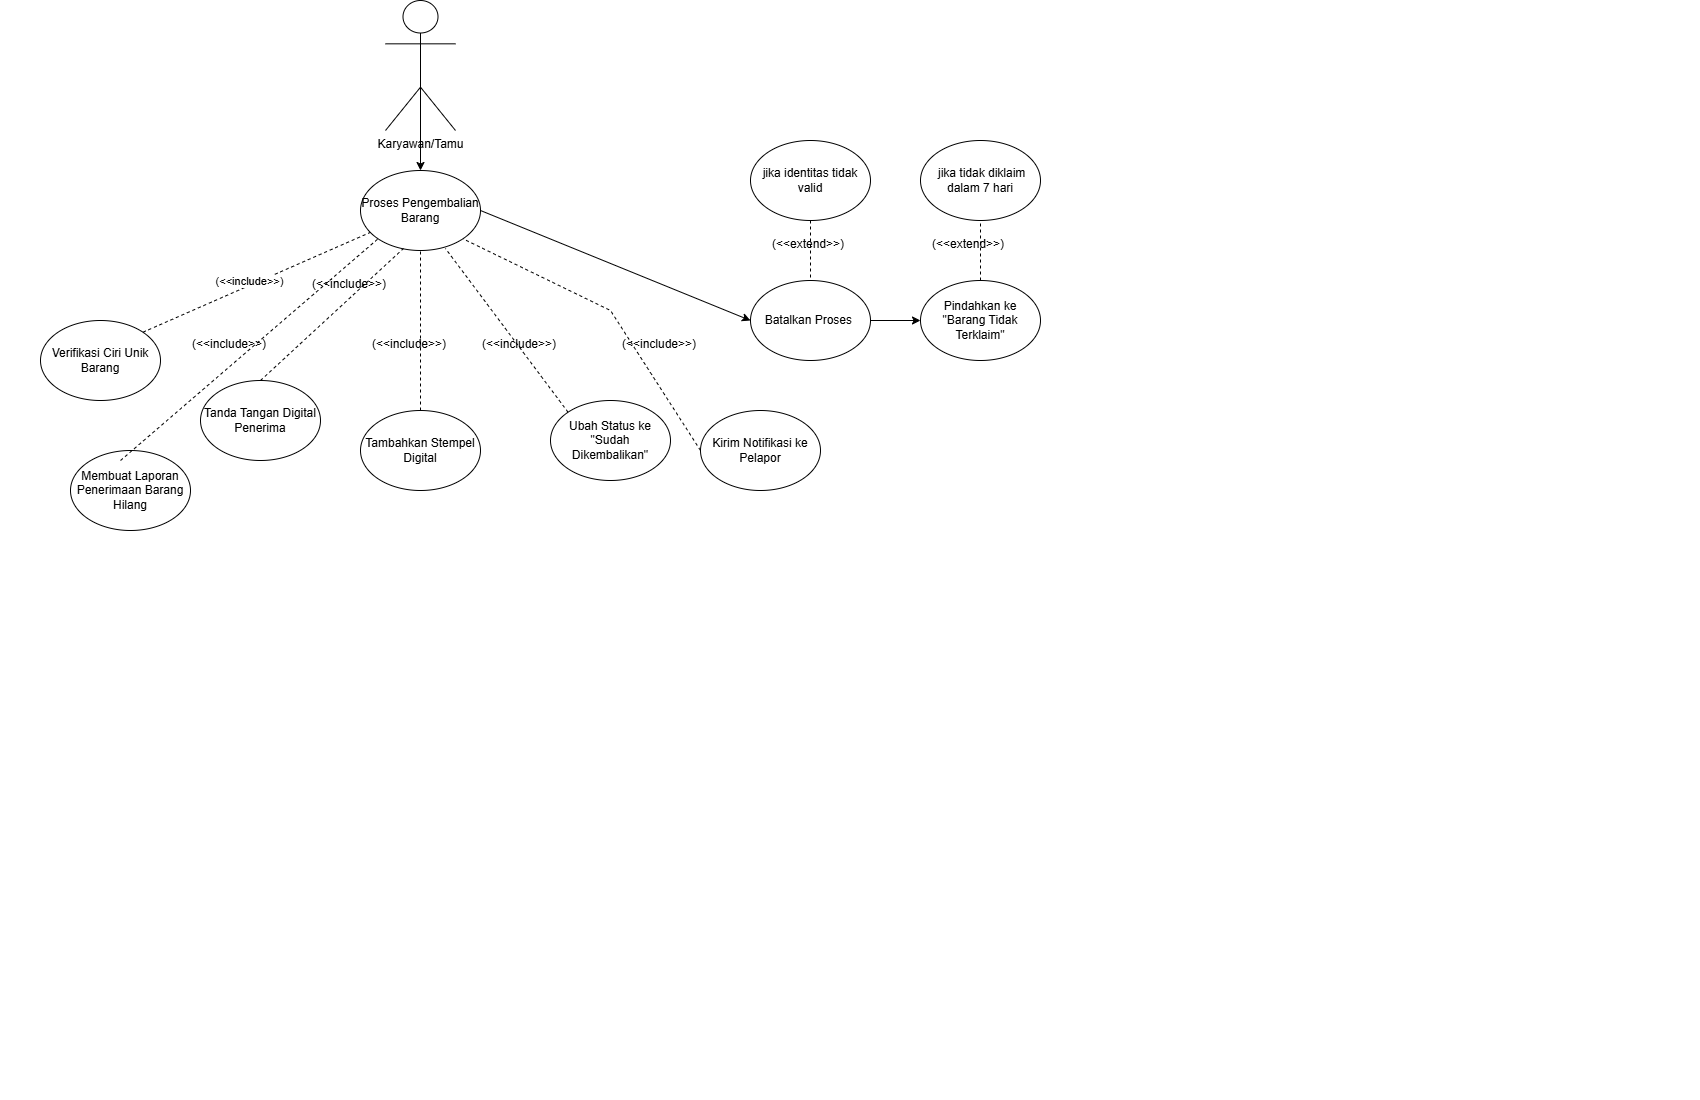

The diagram above was exported from draw.io. Its source (the exported page's mxGraphModel, read from the mxfile embedded in the PNG):
<mxGraphModel dx="776" dy="792" grid="1" gridSize="10" guides="1" tooltips="1" connect="1" arrows="1" fold="1" page="1" pageScale="1" pageWidth="850" pageHeight="1100" background="none" math="0" shadow="0">
  <root>
    <mxCell id="xXBjoT0UkfD2w9nDp7mG-0" />
    <mxCell id="xXBjoT0UkfD2w9nDp7mG-1" parent="xXBjoT0UkfD2w9nDp7mG-0" />
    <mxCell id="xXBjoT0UkfD2w9nDp7mG-2" value="Karyawan/Tamu" style="shape=umlActor;verticalLabelPosition=bottom;verticalAlign=top;html=1;outlineConnect=0;" parent="xXBjoT0UkfD2w9nDp7mG-1" vertex="1">
      <mxGeometry x="385" width="70" height="130" as="geometry" />
    </mxCell>
    <mxCell id="xXBjoT0UkfD2w9nDp7mG-4" value="Proses Pengembalian Barang" style="ellipse;whiteSpace=wrap;html=1;" parent="xXBjoT0UkfD2w9nDp7mG-1" vertex="1">
      <mxGeometry x="360" y="170" width="120" height="80" as="geometry" />
    </mxCell>
    <mxCell id="xXBjoT0UkfD2w9nDp7mG-5" value="" style="endArrow=classic;html=1;rounded=0;entryX=0.5;entryY=0;entryDx=0;entryDy=0;exitX=0.5;exitY=0.5;exitDx=0;exitDy=0;exitPerimeter=0;" parent="xXBjoT0UkfD2w9nDp7mG-1" source="xXBjoT0UkfD2w9nDp7mG-2" target="xXBjoT0UkfD2w9nDp7mG-4" edge="1">
      <mxGeometry width="50" height="50" relative="1" as="geometry">
        <mxPoint x="380" y="340" as="sourcePoint" />
        <mxPoint x="430" y="290" as="targetPoint" />
      </mxGeometry>
    </mxCell>
    <mxCell id="xXBjoT0UkfD2w9nDp7mG-7" value="Verifikasi Ciri Unik Barang" style="ellipse;whiteSpace=wrap;html=1;" parent="xXBjoT0UkfD2w9nDp7mG-1" vertex="1">
      <mxGeometry x="40" y="320" width="120" height="80" as="geometry" />
    </mxCell>
    <mxCell id="xXBjoT0UkfD2w9nDp7mG-8" value="Membuat Laporan Penerimaan Barang Hilang" style="ellipse;whiteSpace=wrap;html=1;" parent="xXBjoT0UkfD2w9nDp7mG-1" vertex="1">
      <mxGeometry x="70" y="450" width="120" height="80" as="geometry" />
    </mxCell>
    <mxCell id="xXBjoT0UkfD2w9nDp7mG-9" value="Tanda Tangan Digital Penerima" style="ellipse;whiteSpace=wrap;html=1;" parent="xXBjoT0UkfD2w9nDp7mG-1" vertex="1">
      <mxGeometry x="200" y="380" width="120" height="80" as="geometry" />
    </mxCell>
    <mxCell id="xXBjoT0UkfD2w9nDp7mG-10" value="Tambahkan Stempel Digital" style="ellipse;whiteSpace=wrap;html=1;" parent="xXBjoT0UkfD2w9nDp7mG-1" vertex="1">
      <mxGeometry x="360" y="410" width="120" height="80" as="geometry" />
    </mxCell>
    <mxCell id="xXBjoT0UkfD2w9nDp7mG-11" value="Kirim Notifikasi ke Pelapor" style="ellipse;whiteSpace=wrap;html=1;" parent="xXBjoT0UkfD2w9nDp7mG-1" vertex="1">
      <mxGeometry x="700" y="410" width="120" height="80" as="geometry" />
    </mxCell>
    <mxCell id="xXBjoT0UkfD2w9nDp7mG-12" value="jika identitas tidak valid" style="ellipse;whiteSpace=wrap;html=1;" parent="xXBjoT0UkfD2w9nDp7mG-1" vertex="1">
      <mxGeometry x="750" y="140" width="120" height="80" as="geometry" />
    </mxCell>
    <mxCell id="xXBjoT0UkfD2w9nDp7mG-13" value="Ubah Status ke &quot;Sudah Dikembalikan&quot; " style="ellipse;whiteSpace=wrap;html=1;" parent="xXBjoT0UkfD2w9nDp7mG-1" vertex="1">
      <mxGeometry x="550" y="400" width="120" height="80" as="geometry" />
    </mxCell>
    <mxCell id="xXBjoT0UkfD2w9nDp7mG-14" value="" style="endArrow=none;dashed=1;html=1;rounded=0;exitX=1;exitY=0;exitDx=0;exitDy=0;" parent="xXBjoT0UkfD2w9nDp7mG-1" source="xXBjoT0UkfD2w9nDp7mG-7" target="xXBjoT0UkfD2w9nDp7mG-4" edge="1">
      <mxGeometry width="50" height="50" relative="1" as="geometry">
        <mxPoint x="280" y="290" as="sourcePoint" />
        <mxPoint x="330" y="240" as="targetPoint" />
      </mxGeometry>
    </mxCell>
    <mxCell id="xXBjoT0UkfD2w9nDp7mG-15" value="(&amp;lt;&amp;lt;include&amp;gt;&amp;gt;)" style="edgeLabel;html=1;align=center;verticalAlign=middle;resizable=0;points=[];" parent="xXBjoT0UkfD2w9nDp7mG-14" vertex="1" connectable="0">
      <mxGeometry x="0.0355" y="-1" relative="1" as="geometry">
        <mxPoint x="-12" as="offset" />
      </mxGeometry>
    </mxCell>
    <mxCell id="xXBjoT0UkfD2w9nDp7mG-16" value="" style="endArrow=none;dashed=1;html=1;rounded=0;exitX=0.417;exitY=0.125;exitDx=0;exitDy=0;entryX=0;entryY=1;entryDx=0;entryDy=0;exitPerimeter=0;" parent="xXBjoT0UkfD2w9nDp7mG-1" source="xXBjoT0UkfD2w9nDp7mG-8" target="xXBjoT0UkfD2w9nDp7mG-4" edge="1">
      <mxGeometry width="50" height="50" relative="1" as="geometry">
        <mxPoint x="152" y="342" as="sourcePoint" />
        <mxPoint x="382" y="224" as="targetPoint" />
      </mxGeometry>
    </mxCell>
    <mxCell id="xXBjoT0UkfD2w9nDp7mG-17" value="" style="endArrow=none;dashed=1;html=1;rounded=0;exitX=0.5;exitY=0;exitDx=0;exitDy=0;entryX=0.358;entryY=0.975;entryDx=0;entryDy=0;entryPerimeter=0;" parent="xXBjoT0UkfD2w9nDp7mG-1" source="xXBjoT0UkfD2w9nDp7mG-9" target="xXBjoT0UkfD2w9nDp7mG-4" edge="1">
      <mxGeometry width="50" height="50" relative="1" as="geometry">
        <mxPoint x="162" y="352" as="sourcePoint" />
        <mxPoint x="392" y="234" as="targetPoint" />
      </mxGeometry>
    </mxCell>
    <mxCell id="xXBjoT0UkfD2w9nDp7mG-18" value="" style="endArrow=none;dashed=1;html=1;rounded=0;entryX=0.5;entryY=1;entryDx=0;entryDy=0;" parent="xXBjoT0UkfD2w9nDp7mG-1" source="xXBjoT0UkfD2w9nDp7mG-10" target="xXBjoT0UkfD2w9nDp7mG-4" edge="1">
      <mxGeometry width="50" height="50" relative="1" as="geometry">
        <mxPoint x="600" y="290" as="sourcePoint" />
        <mxPoint x="550" y="250" as="targetPoint" />
      </mxGeometry>
    </mxCell>
    <mxCell id="xXBjoT0UkfD2w9nDp7mG-19" value="" style="endArrow=none;dashed=1;html=1;rounded=0;exitX=0;exitY=0.5;exitDx=0;exitDy=0;entryX=1;entryY=1;entryDx=0;entryDy=0;" parent="xXBjoT0UkfD2w9nDp7mG-1" source="xXBjoT0UkfD2w9nDp7mG-11" target="xXBjoT0UkfD2w9nDp7mG-4" edge="1">
      <mxGeometry width="50" height="50" relative="1" as="geometry">
        <mxPoint x="440" y="338" as="sourcePoint" />
        <mxPoint x="670" y="220" as="targetPoint" />
        <Array as="points">
          <mxPoint x="610" y="310" />
        </Array>
      </mxGeometry>
    </mxCell>
    <mxCell id="xXBjoT0UkfD2w9nDp7mG-20" value="" style="endArrow=none;dashed=1;html=1;rounded=0;exitX=0;exitY=0;exitDx=0;exitDy=0;entryX=0.708;entryY=0.975;entryDx=0;entryDy=0;entryPerimeter=0;" parent="xXBjoT0UkfD2w9nDp7mG-1" source="xXBjoT0UkfD2w9nDp7mG-13" target="xXBjoT0UkfD2w9nDp7mG-4" edge="1">
      <mxGeometry width="50" height="50" relative="1" as="geometry">
        <mxPoint x="320" y="638" as="sourcePoint" />
        <mxPoint x="550" y="520" as="targetPoint" />
      </mxGeometry>
    </mxCell>
    <mxCell id="xXBjoT0UkfD2w9nDp7mG-21" value="" style="endArrow=none;dashed=1;html=1;rounded=0;entryX=0.5;entryY=0;entryDx=0;entryDy=0;" parent="xXBjoT0UkfD2w9nDp7mG-1" source="xXBjoT0UkfD2w9nDp7mG-12" target="z6Ra1dBN7aaHsCmSAN-M-3" edge="1">
      <mxGeometry width="50" height="50" relative="1" as="geometry">
        <mxPoint x="850" y="230" as="sourcePoint" />
        <mxPoint x="499.99999999999994" y="59.039999999999964" as="targetPoint" />
      </mxGeometry>
    </mxCell>
    <mxCell id="xXBjoT0UkfD2w9nDp7mG-22" value="(&amp;lt;&amp;lt;include&amp;gt;&amp;gt;)" style="text;whiteSpace=wrap;html=1;" parent="xXBjoT0UkfD2w9nDp7mG-1" vertex="1">
      <mxGeometry x="190" y="330" width="110" height="40" as="geometry" />
    </mxCell>
    <mxCell id="xXBjoT0UkfD2w9nDp7mG-23" value="(&amp;lt;&amp;lt;include&amp;gt;&amp;gt;)" style="text;whiteSpace=wrap;html=1;" parent="xXBjoT0UkfD2w9nDp7mG-1" vertex="1">
      <mxGeometry x="310" y="270" width="110" height="40" as="geometry" />
    </mxCell>
    <mxCell id="xXBjoT0UkfD2w9nDp7mG-24" value="(&amp;lt;&amp;lt;include&amp;gt;&amp;gt;)" style="text;whiteSpace=wrap;html=1;" parent="xXBjoT0UkfD2w9nDp7mG-1" vertex="1">
      <mxGeometry x="370" y="330" width="110" height="40" as="geometry" />
    </mxCell>
    <mxCell id="xXBjoT0UkfD2w9nDp7mG-25" value="(&amp;lt;&amp;lt;include&amp;gt;&amp;gt;)" style="text;whiteSpace=wrap;html=1;" parent="xXBjoT0UkfD2w9nDp7mG-1" vertex="1">
      <mxGeometry x="480" y="330" width="110" height="40" as="geometry" />
    </mxCell>
    <mxCell id="xXBjoT0UkfD2w9nDp7mG-26" value="(&amp;lt;&amp;lt;include&amp;gt;&amp;gt;)" style="text;whiteSpace=wrap;html=1;" parent="xXBjoT0UkfD2w9nDp7mG-1" vertex="1">
      <mxGeometry x="620" y="330" width="110" height="40" as="geometry" />
    </mxCell>
    <mxCell id="xXBjoT0UkfD2w9nDp7mG-27" value="(&amp;lt;&amp;lt;extend&amp;gt;&amp;gt;)" style="text;whiteSpace=wrap;html=1;" parent="xXBjoT0UkfD2w9nDp7mG-1" vertex="1">
      <mxGeometry x="770" y="230" width="110" height="40" as="geometry" />
    </mxCell>
    <mxCell id="5N42rb3qAFFlciy8Sl_b-0" value="Pindahkan ke &quot;Barang Tidak Terklaim&quot;" style="ellipse;whiteSpace=wrap;html=1;" parent="xXBjoT0UkfD2w9nDp7mG-1" vertex="1">
      <mxGeometry x="920" y="280" width="120" height="80" as="geometry" />
    </mxCell>
    <mxCell id="z6Ra1dBN7aaHsCmSAN-M-0" value="" style="endArrow=none;dashed=1;html=1;rounded=0;entryX=0.5;entryY=1;entryDx=0;entryDy=0;" parent="xXBjoT0UkfD2w9nDp7mG-1" target="z6Ra1dBN7aaHsCmSAN-M-2" edge="1">
      <mxGeometry width="50" height="50" relative="1" as="geometry">
        <mxPoint x="980" y="280" as="sourcePoint" />
        <mxPoint x="922.98" y="50" as="targetPoint" />
      </mxGeometry>
    </mxCell>
    <mxCell id="z6Ra1dBN7aaHsCmSAN-M-1" value="(&amp;lt;&amp;lt;extend&amp;gt;&amp;gt;)" style="text;whiteSpace=wrap;html=1;" parent="xXBjoT0UkfD2w9nDp7mG-1" vertex="1">
      <mxGeometry x="930" y="230" width="110" height="40" as="geometry" />
    </mxCell>
    <mxCell id="z6Ra1dBN7aaHsCmSAN-M-2" value="&amp;nbsp;jika tidak diklaim dalam 7 hari" style="ellipse;whiteSpace=wrap;html=1;" parent="xXBjoT0UkfD2w9nDp7mG-1" vertex="1">
      <mxGeometry x="920" y="140" width="120" height="80" as="geometry" />
    </mxCell>
    <mxCell id="z6Ra1dBN7aaHsCmSAN-M-3" value="Batalkan Proses&amp;nbsp;" style="ellipse;whiteSpace=wrap;html=1;" parent="xXBjoT0UkfD2w9nDp7mG-1" vertex="1">
      <mxGeometry x="750" y="280" width="120" height="80" as="geometry" />
    </mxCell>
    <mxCell id="z6Ra1dBN7aaHsCmSAN-M-4" value="" style="endArrow=classic;html=1;rounded=0;exitX=1;exitY=0.5;exitDx=0;exitDy=0;entryX=0;entryY=0.5;entryDx=0;entryDy=0;" parent="xXBjoT0UkfD2w9nDp7mG-1" source="xXBjoT0UkfD2w9nDp7mG-4" target="z6Ra1dBN7aaHsCmSAN-M-3" edge="1">
      <mxGeometry width="50" height="50" relative="1" as="geometry">
        <mxPoint x="640" y="250" as="sourcePoint" />
        <mxPoint x="690" y="200" as="targetPoint" />
      </mxGeometry>
    </mxCell>
    <mxCell id="z6Ra1dBN7aaHsCmSAN-M-5" value="" style="endArrow=classic;html=1;rounded=0;exitX=1;exitY=0.5;exitDx=0;exitDy=0;entryX=0;entryY=0.5;entryDx=0;entryDy=0;" parent="xXBjoT0UkfD2w9nDp7mG-1" source="z6Ra1dBN7aaHsCmSAN-M-3" target="5N42rb3qAFFlciy8Sl_b-0" edge="1">
      <mxGeometry width="50" height="50" relative="1" as="geometry">
        <mxPoint x="970" y="480" as="sourcePoint" />
        <mxPoint x="1020" y="430" as="targetPoint" />
      </mxGeometry>
    </mxCell>
  </root>
</mxGraphModel>